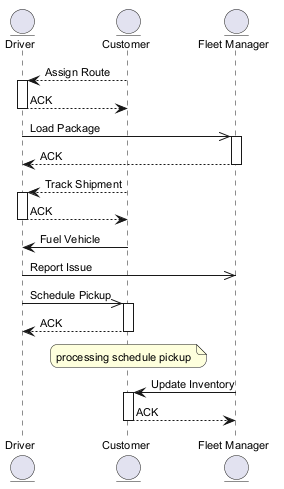

The diagram above was rendered by PlantUML. Its source (embedded in the PNG):
@startuml
skinparam backgroundColor #FFFFFF
skinparam roundCorner 15
skinparam defaultFontSize 11
entity "Driver" as D
entity "Customer" as C
entity "Fleet Manager" as FM
C --> D : Assign Route
activate D
D --> C : ACK
deactivate D
D ->> FM : Load Package
activate FM
FM --> D : ACK
deactivate FM
C --> D : Track Shipment
activate D
D --> C : ACK
deactivate D
C -> D : Fuel Vehicle
D ->> FM : Report Issue
D ->> C : Schedule Pickup
activate C
C --> D : ACK
deactivate C
note over C : processing schedule pickup
FM -> C : Update Inventory
activate C
C --> FM : ACK
deactivate C
@enduml